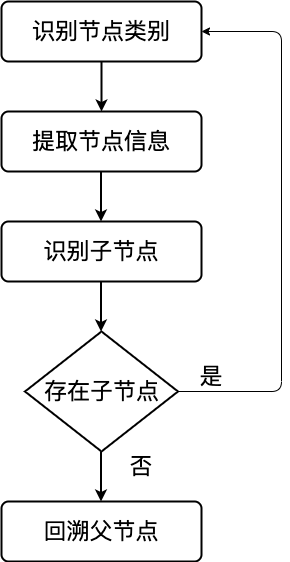

The diagram above was exported from draw.io. Its source (the exported page's mxGraphModel, read from the mxfile embedded in the PNG):
<mxGraphModel dx="1522" dy="1068" grid="1" gridSize="10" guides="1" tooltips="1" connect="1" arrows="1" fold="1" page="1" pageScale="1" pageWidth="827" pageHeight="1169" math="0" shadow="0">
  <root>
    <mxCell id="0" />
    <mxCell id="1" parent="0" />
    <mxCell id="2" value="&lt;font style=&quot;font-size: 23px;&quot;&gt;识别节点类别&lt;/font&gt;" style="rounded=1;whiteSpace=wrap;html=1;absoluteArcSize=1;arcSize=14;strokeWidth=2;fillColor=default;" vertex="1" parent="1">
      <mxGeometry x="320" y="60" width="200" height="60" as="geometry" />
    </mxCell>
    <mxCell id="3" value="&lt;font style=&quot;font-size: 23px;&quot;&gt;提取节点信息&lt;br&gt;&lt;/font&gt;" style="rounded=1;whiteSpace=wrap;html=1;absoluteArcSize=1;arcSize=14;strokeWidth=2;fillColor=default;" vertex="1" parent="1">
      <mxGeometry x="320" y="170" width="200" height="60" as="geometry" />
    </mxCell>
    <mxCell id="5" value="&lt;font style=&quot;font-size: 23px;&quot;&gt;识别子节点&lt;br&gt;&lt;/font&gt;" style="rounded=1;whiteSpace=wrap;html=1;absoluteArcSize=1;arcSize=14;strokeWidth=2;fillColor=default;" vertex="1" parent="1">
      <mxGeometry x="320" y="280" width="200" height="60" as="geometry" />
    </mxCell>
    <mxCell id="7" style="edgeStyle=none;html=1;entryX=1;entryY=0.5;entryDx=0;entryDy=0;fontSize=23;" edge="1" parent="1" source="6" target="2">
      <mxGeometry relative="1" as="geometry">
        <Array as="points">
          <mxPoint x="600" y="450" />
          <mxPoint x="600" y="90" />
        </Array>
      </mxGeometry>
    </mxCell>
    <mxCell id="6" value="存在子节点" style="strokeWidth=2;html=1;shape=mxgraph.flowchart.decision;whiteSpace=wrap;fontSize=23;fillColor=default;" vertex="1" parent="1">
      <mxGeometry x="343.5" y="390" width="153" height="120" as="geometry" />
    </mxCell>
    <mxCell id="8" value="是" style="text;html=1;strokeColor=none;fillColor=none;align=center;verticalAlign=middle;whiteSpace=wrap;rounded=0;fontSize=23;" vertex="1" parent="1">
      <mxGeometry x="500" y="420" width="60" height="30" as="geometry" />
    </mxCell>
    <mxCell id="9" value="" style="endArrow=classic;html=1;fontSize=23;exitX=0.5;exitY=1;exitDx=0;exitDy=0;strokeWidth=2;" edge="1" parent="1" source="2" target="3">
      <mxGeometry width="50" height="50" relative="1" as="geometry">
        <mxPoint x="550" y="350" as="sourcePoint" />
        <mxPoint x="600" y="300" as="targetPoint" />
      </mxGeometry>
    </mxCell>
    <mxCell id="10" value="" style="endArrow=classic;html=1;fontSize=23;exitX=0.5;exitY=1;exitDx=0;exitDy=0;strokeWidth=2;" edge="1" parent="1">
      <mxGeometry width="50" height="50" relative="1" as="geometry">
        <mxPoint x="419.5" y="230" as="sourcePoint" />
        <mxPoint x="419.5" y="280" as="targetPoint" />
      </mxGeometry>
    </mxCell>
    <mxCell id="11" value="" style="endArrow=classic;html=1;fontSize=23;exitX=0.5;exitY=1;exitDx=0;exitDy=0;strokeWidth=2;" edge="1" parent="1">
      <mxGeometry width="50" height="50" relative="1" as="geometry">
        <mxPoint x="419.5" y="340" as="sourcePoint" />
        <mxPoint x="419.5" y="390" as="targetPoint" />
      </mxGeometry>
    </mxCell>
    <mxCell id="13" value="" style="endArrow=classic;html=1;fontSize=23;exitX=0.5;exitY=1;exitDx=0;exitDy=0;strokeWidth=2;" edge="1" parent="1">
      <mxGeometry width="50" height="50" relative="1" as="geometry">
        <mxPoint x="419.5" y="510" as="sourcePoint" />
        <mxPoint x="419.5" y="560" as="targetPoint" />
      </mxGeometry>
    </mxCell>
    <mxCell id="14" value="&lt;font style=&quot;font-size: 23px;&quot;&gt;回溯父节点&lt;br&gt;&lt;/font&gt;" style="rounded=1;whiteSpace=wrap;html=1;absoluteArcSize=1;arcSize=14;strokeWidth=2;fillColor=default;" vertex="1" parent="1">
      <mxGeometry x="320" y="560" width="200" height="60" as="geometry" />
    </mxCell>
    <mxCell id="15" value="否" style="text;html=1;strokeColor=none;fillColor=none;align=center;verticalAlign=middle;whiteSpace=wrap;rounded=0;fontSize=23;" vertex="1" parent="1">
      <mxGeometry x="430" y="510" width="60" height="30" as="geometry" />
    </mxCell>
  </root>
</mxGraphModel>